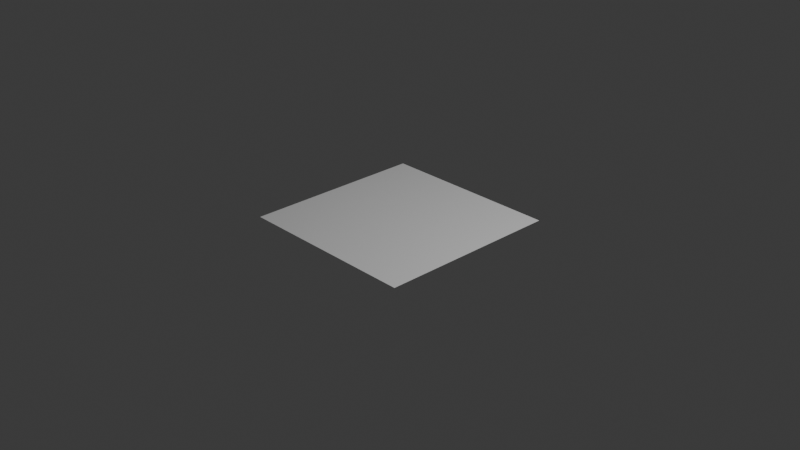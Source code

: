 # Source: plane.blend  (saved by Blender 4.2.66; exported with 4.5.12 LTS)
import bpy
from mathutils import Matrix  # noqa: F401  (used for matrix-valued properties, if any)

bpy.ops.wm.read_factory_settings(use_empty=True)
scene = bpy.context.scene
scene.name = 'Scene'

# ---- collections
col_collection = bpy.data.collections.new('Collection'); scene.collection.children.link(col_collection)

# ---- materials (node trees are filled in below, after node groups)
mat_material_001 = bpy.data.materials.new('Material.001')

# ---- material node trees
mat_material_001.use_nodes = True; mat_material_001.node_tree.nodes.clear()
_N = mat_material_001.node_tree.nodes; _L = mat_material_001.node_tree.links
n0 = _N.new('ShaderNodeBsdfPrincipled'); n0.name = 'Principled BSDF'; n0.location = (10, 300)
n1 = _N.new('ShaderNodeOutputMaterial'); n1.name = 'Material Output'; n1.location = (300, 300)
_L.new(n0.outputs[0], n1.inputs[0])
n1.is_active_output = True

# ---- world
world_world = bpy.data.worlds.new('World'); scene.world = world_world
world_world.use_nodes = True; world_world.node_tree.nodes.clear()
_N = world_world.node_tree.nodes; _L = world_world.node_tree.links
n0 = _N.new('ShaderNodeOutputWorld'); n0.name = 'World Output'; n0.location = (300, 300)
n1 = _N.new('ShaderNodeBackground'); n1.name = 'Background'; n1.location = (10, 300)
n1.inputs[0].default_value = (0.05088, 0.05088, 0.05088, 1.0)
_L.new(n1.outputs[0], n0.inputs[0])
n0.is_active_output = True
world_world.color = (0.05088, 0.05088, 0.05088)
world_world.sun_shadow_jitter_overblur = 0.0

# ---- cameras
cam_camera = bpy.data.cameras.new('Camera')
cam_camera.clip_end = 100.0
cam_camera.ortho_scale = 7.314

# ---- lights
light_light = bpy.data.lights.new('Light', 'POINT')
light_light.energy = 1000.0
light_light.shadow_soft_size = 0.1

# ---- meshes
me_plane = bpy.data.meshes.new('Plane')
me_plane.from_pydata([(-1.0, -1.0, 0.0), (1.0, -1.0, 0.0), (-1.0, 1.0, 0.0), (1.0, 1.0, 0.0)], [], [(0, 1, 3, 2)])
_uv = me_plane.uv_layers.new(name='UVMap')
_uv.uv.foreach_set('vector', [4.371e-08, 1.0, 1.192e-07, 9e-15, 1.0, 7.55e-08, 1.0, 1.0])
me_plane.materials.append(mat_material_001)
me_plane.update()

# ---- objects
ob_light = bpy.data.objects.new('Light', light_light)
ob_camera = bpy.data.objects.new('Camera', cam_camera)
ob_plane = bpy.data.objects.new('Plane', me_plane)

# ---- transforms, parenting, visibility, modifiers, constraints
ob_light.location = (4.076, 1.005, 5.904)
ob_light.rotation_euler = (0.6503, 0.05522, 1.866)
ob_light.lock_rotations_4d = False
ob_light.empty_display_type = 'ARROWS'
ob_light.color = (0.0, 0.0, 0.0, 0.0)
ob_light.lineart.crease_threshold = 0.0
ob_camera.location = (7.359, -6.926, 4.958)
ob_camera.rotation_euler = (1.109, 0.0, 0.8149)
ob_camera.lock_rotations_4d = False
ob_camera.empty_display_type = 'ARROWS'
ob_camera.color = (0.0, 0.0, 0.0, 0.0)
ob_camera.display_type = 'WIRE'
ob_camera.lineart.crease_threshold = 0.0
ob_plane.location = (0.0, 0.0, 0.0)

# ---- collection membership
col_collection.objects.link(ob_light)
col_collection.objects.link(ob_camera)
col_collection.objects.link(ob_plane)

# ---- scene / render settings (as saved in the file)
scene.camera = ob_camera
scene.frame_start = 1; scene.frame_end = 250; scene.frame_set(1)
scene.render.engine = 'BLENDER_EEVEE_NEXT'
bpy.context.view_layer.update()
